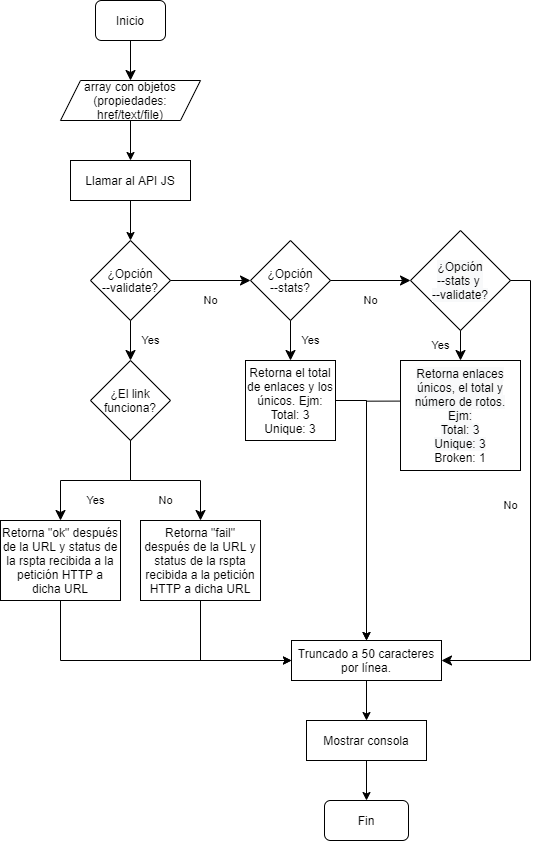

The diagram above was exported from draw.io. Its source (the exported page's mxGraphModel, read from the mxfile embedded in the PNG):
<mxGraphModel dx="1303" dy="973" grid="1" gridSize="10" guides="1" tooltips="1" connect="1" arrows="1" fold="1" page="1" pageScale="1" pageWidth="827" pageHeight="1169" math="0" shadow="0">
  <root>
    <mxCell id="Re3q_bicI65L7OfS4d7Y-0" />
    <mxCell id="Re3q_bicI65L7OfS4d7Y-1" parent="Re3q_bicI65L7OfS4d7Y-0" />
    <mxCell id="TqOMjA8gUt00hM5vhaYG-0" value="Inicio" style="rounded=1;whiteSpace=wrap;html=1;fontSize=12;glass=0;strokeWidth=1;shadow=0;" vertex="1" parent="Re3q_bicI65L7OfS4d7Y-1">
      <mxGeometry x="1045" y="40" width="70" height="40" as="geometry" />
    </mxCell>
    <mxCell id="TqOMjA8gUt00hM5vhaYG-1" value="" style="rounded=0;html=1;jettySize=auto;orthogonalLoop=1;fontSize=11;endArrow=classic;endFill=1;endSize=8;strokeWidth=1;shadow=0;labelBackgroundColor=none;edgeStyle=orthogonalEdgeStyle;exitX=0.5;exitY=1;exitDx=0;exitDy=0;" edge="1" parent="Re3q_bicI65L7OfS4d7Y-1" source="TqOMjA8gUt00hM5vhaYG-0" target="TqOMjA8gUt00hM5vhaYG-3">
      <mxGeometry relative="1" as="geometry">
        <mxPoint x="890" y="50" as="sourcePoint" />
        <mxPoint x="260" y="130" as="targetPoint" />
      </mxGeometry>
    </mxCell>
    <mxCell id="TqOMjA8gUt00hM5vhaYG-2" value="" style="edgeStyle=orthogonalEdgeStyle;rounded=0;orthogonalLoop=1;jettySize=auto;html=1;" edge="1" parent="Re3q_bicI65L7OfS4d7Y-1" source="TqOMjA8gUt00hM5vhaYG-3" target="TqOMjA8gUt00hM5vhaYG-5">
      <mxGeometry relative="1" as="geometry" />
    </mxCell>
    <mxCell id="TqOMjA8gUt00hM5vhaYG-3" value="&lt;span&gt;array con objetos (propiedades: href/text/file)&lt;/span&gt;" style="shape=parallelogram;perimeter=parallelogramPerimeter;whiteSpace=wrap;html=1;fixedSize=1;" vertex="1" parent="Re3q_bicI65L7OfS4d7Y-1">
      <mxGeometry x="1010" y="120" width="140" height="40" as="geometry" />
    </mxCell>
    <mxCell id="TqOMjA8gUt00hM5vhaYG-4" value="" style="edgeStyle=orthogonalEdgeStyle;rounded=0;orthogonalLoop=1;jettySize=auto;html=1;" edge="1" parent="Re3q_bicI65L7OfS4d7Y-1" source="TqOMjA8gUt00hM5vhaYG-5" target="TqOMjA8gUt00hM5vhaYG-6">
      <mxGeometry relative="1" as="geometry" />
    </mxCell>
    <mxCell id="TqOMjA8gUt00hM5vhaYG-5" value="Llamar al API JS" style="whiteSpace=wrap;html=1;" vertex="1" parent="Re3q_bicI65L7OfS4d7Y-1">
      <mxGeometry x="1020" y="200" width="120" height="40" as="geometry" />
    </mxCell>
    <mxCell id="TqOMjA8gUt00hM5vhaYG-6" value="¿Opción&lt;br&gt;--validate?" style="rhombus;whiteSpace=wrap;html=1;" vertex="1" parent="Re3q_bicI65L7OfS4d7Y-1">
      <mxGeometry x="1040" y="280" width="80" height="80" as="geometry" />
    </mxCell>
    <mxCell id="TqOMjA8gUt00hM5vhaYG-7" value="Yes" style="rounded=0;html=1;jettySize=auto;orthogonalLoop=1;fontSize=11;endArrow=classic;endFill=1;endSize=8;strokeWidth=1;shadow=0;labelBackgroundColor=none;edgeStyle=orthogonalEdgeStyle;exitX=0.5;exitY=1;exitDx=0;exitDy=0;" edge="1" parent="Re3q_bicI65L7OfS4d7Y-1" source="TqOMjA8gUt00hM5vhaYG-6" target="TqOMjA8gUt00hM5vhaYG-8">
      <mxGeometry y="20" relative="1" as="geometry">
        <mxPoint as="offset" />
        <mxPoint x="260" y="410" as="sourcePoint" />
        <mxPoint x="1080" y="400" as="targetPoint" />
      </mxGeometry>
    </mxCell>
    <mxCell id="TqOMjA8gUt00hM5vhaYG-8" value="¿El link funciona?" style="rhombus;whiteSpace=wrap;html=1;rounded=0;" vertex="1" parent="Re3q_bicI65L7OfS4d7Y-1">
      <mxGeometry x="1040" y="400" width="80" height="80" as="geometry" />
    </mxCell>
    <mxCell id="TqOMjA8gUt00hM5vhaYG-9" value="Yes" style="rounded=0;html=1;jettySize=auto;orthogonalLoop=1;fontSize=11;endArrow=classic;endFill=1;endSize=8;strokeWidth=1;shadow=0;labelBackgroundColor=none;edgeStyle=orthogonalEdgeStyle;entryX=0.5;entryY=0;entryDx=0;entryDy=0;" edge="1" parent="Re3q_bicI65L7OfS4d7Y-1" source="TqOMjA8gUt00hM5vhaYG-8" target="TqOMjA8gUt00hM5vhaYG-11">
      <mxGeometry y="20" relative="1" as="geometry">
        <mxPoint as="offset" />
        <mxPoint x="1090" y="290" as="sourcePoint" />
        <mxPoint x="1080" y="520" as="targetPoint" />
      </mxGeometry>
    </mxCell>
    <mxCell id="TqOMjA8gUt00hM5vhaYG-10" style="edgeStyle=orthogonalEdgeStyle;rounded=0;orthogonalLoop=1;jettySize=auto;html=1;entryX=0;entryY=0.5;entryDx=0;entryDy=0;" edge="1" parent="Re3q_bicI65L7OfS4d7Y-1" source="TqOMjA8gUt00hM5vhaYG-11" target="TqOMjA8gUt00hM5vhaYG-16">
      <mxGeometry relative="1" as="geometry">
        <Array as="points">
          <mxPoint x="1010" y="700" />
        </Array>
      </mxGeometry>
    </mxCell>
    <mxCell id="TqOMjA8gUt00hM5vhaYG-11" value="Retorna &quot;ok&quot; después de la URL y status de la rspta recibida a la petición HTTP a dicha URL" style="rounded=0;whiteSpace=wrap;html=1;" vertex="1" parent="Re3q_bicI65L7OfS4d7Y-1">
      <mxGeometry x="950" y="560" width="120" height="80" as="geometry" />
    </mxCell>
    <mxCell id="TqOMjA8gUt00hM5vhaYG-12" value="No" style="edgeStyle=orthogonalEdgeStyle;rounded=0;html=1;jettySize=auto;orthogonalLoop=1;fontSize=11;endArrow=classic;endFill=1;endSize=8;strokeWidth=1;shadow=0;labelBackgroundColor=none;exitX=0.5;exitY=1;exitDx=0;exitDy=0;entryX=0.5;entryY=0;entryDx=0;entryDy=0;" edge="1" parent="Re3q_bicI65L7OfS4d7Y-1" source="TqOMjA8gUt00hM5vhaYG-8" target="TqOMjA8gUt00hM5vhaYG-14">
      <mxGeometry y="-20" relative="1" as="geometry">
        <mxPoint as="offset" />
        <mxPoint x="475" y="410" as="sourcePoint" />
        <mxPoint x="1180" y="560" as="targetPoint" />
      </mxGeometry>
    </mxCell>
    <mxCell id="TqOMjA8gUt00hM5vhaYG-13" style="edgeStyle=orthogonalEdgeStyle;rounded=0;orthogonalLoop=1;jettySize=auto;html=1;entryX=0;entryY=0.5;entryDx=0;entryDy=0;" edge="1" parent="Re3q_bicI65L7OfS4d7Y-1" source="TqOMjA8gUt00hM5vhaYG-14" target="TqOMjA8gUt00hM5vhaYG-16">
      <mxGeometry relative="1" as="geometry">
        <Array as="points">
          <mxPoint x="1150" y="700" />
        </Array>
      </mxGeometry>
    </mxCell>
    <mxCell id="TqOMjA8gUt00hM5vhaYG-14" value="&lt;span&gt;Retorna &quot;fail&quot; después de la URL y status de la rspta recibida a la petición HTTP a dicha URL&lt;/span&gt;" style="rounded=0;whiteSpace=wrap;html=1;" vertex="1" parent="Re3q_bicI65L7OfS4d7Y-1">
      <mxGeometry x="1090" y="560" width="120" height="80" as="geometry" />
    </mxCell>
    <mxCell id="TqOMjA8gUt00hM5vhaYG-15" value="" style="edgeStyle=orthogonalEdgeStyle;rounded=0;orthogonalLoop=1;jettySize=auto;html=1;" edge="1" parent="Re3q_bicI65L7OfS4d7Y-1" source="TqOMjA8gUt00hM5vhaYG-16" target="TqOMjA8gUt00hM5vhaYG-29">
      <mxGeometry relative="1" as="geometry" />
    </mxCell>
    <mxCell id="TqOMjA8gUt00hM5vhaYG-16" value="Truncado a 50 caracteres por línea." style="rounded=1;whiteSpace=wrap;html=1;arcSize=0;" vertex="1" parent="Re3q_bicI65L7OfS4d7Y-1">
      <mxGeometry x="1241" y="680" width="150" height="40" as="geometry" />
    </mxCell>
    <mxCell id="TqOMjA8gUt00hM5vhaYG-17" value="No" style="edgeStyle=orthogonalEdgeStyle;rounded=0;html=1;jettySize=auto;orthogonalLoop=1;fontSize=11;endArrow=classic;endFill=1;endSize=8;strokeWidth=1;shadow=0;labelBackgroundColor=none;exitX=1;exitY=0.5;exitDx=0;exitDy=0;entryX=0;entryY=0.5;entryDx=0;entryDy=0;" edge="1" parent="Re3q_bicI65L7OfS4d7Y-1" source="TqOMjA8gUt00hM5vhaYG-6" target="TqOMjA8gUt00hM5vhaYG-18">
      <mxGeometry y="-20" relative="1" as="geometry">
        <mxPoint as="offset" />
        <mxPoint x="1090" y="570" as="sourcePoint" />
        <mxPoint x="1191" y="320" as="targetPoint" />
      </mxGeometry>
    </mxCell>
    <mxCell id="TqOMjA8gUt00hM5vhaYG-18" value="&lt;span&gt;¿Opción&lt;/span&gt;&lt;br&gt;&lt;span&gt;--stats?&lt;/span&gt;" style="rhombus;whiteSpace=wrap;html=1;" vertex="1" parent="Re3q_bicI65L7OfS4d7Y-1">
      <mxGeometry x="1200" y="280" width="80" height="80" as="geometry" />
    </mxCell>
    <mxCell id="TqOMjA8gUt00hM5vhaYG-19" value="Yes" style="rounded=0;html=1;jettySize=auto;orthogonalLoop=1;fontSize=11;endArrow=classic;endFill=1;endSize=8;strokeWidth=1;shadow=0;labelBackgroundColor=none;edgeStyle=orthogonalEdgeStyle;exitX=0.5;exitY=1;exitDx=0;exitDy=0;" edge="1" parent="Re3q_bicI65L7OfS4d7Y-1" source="TqOMjA8gUt00hM5vhaYG-18" target="TqOMjA8gUt00hM5vhaYG-21">
      <mxGeometry y="20" relative="1" as="geometry">
        <mxPoint as="offset" />
        <mxPoint x="1231" y="360" as="sourcePoint" />
        <mxPoint x="1201" y="400" as="targetPoint" />
      </mxGeometry>
    </mxCell>
    <mxCell id="TqOMjA8gUt00hM5vhaYG-20" style="edgeStyle=orthogonalEdgeStyle;rounded=0;orthogonalLoop=1;jettySize=auto;html=1;exitX=1;exitY=0.5;exitDx=0;exitDy=0;" edge="1" parent="Re3q_bicI65L7OfS4d7Y-1" source="TqOMjA8gUt00hM5vhaYG-21" target="TqOMjA8gUt00hM5vhaYG-16">
      <mxGeometry relative="1" as="geometry" />
    </mxCell>
    <mxCell id="TqOMjA8gUt00hM5vhaYG-21" value="Retorna el total de enlaces y los únicos. Ejm:&lt;br&gt;Total: 3&lt;br&gt;Unique: 3" style="rounded=0;whiteSpace=wrap;html=1;" vertex="1" parent="Re3q_bicI65L7OfS4d7Y-1">
      <mxGeometry x="1195" y="400" width="90" height="80" as="geometry" />
    </mxCell>
    <mxCell id="TqOMjA8gUt00hM5vhaYG-22" value="No" style="edgeStyle=orthogonalEdgeStyle;rounded=0;html=1;jettySize=auto;orthogonalLoop=1;fontSize=11;endArrow=classic;endFill=1;endSize=8;strokeWidth=1;shadow=0;labelBackgroundColor=none;exitX=1;exitY=0.5;exitDx=0;exitDy=0;" edge="1" parent="Re3q_bicI65L7OfS4d7Y-1" source="TqOMjA8gUt00hM5vhaYG-18" target="TqOMjA8gUt00hM5vhaYG-23">
      <mxGeometry y="-20" relative="1" as="geometry">
        <mxPoint as="offset" />
        <mxPoint x="1130" y="330" as="sourcePoint" />
        <mxPoint x="1370" y="320" as="targetPoint" />
      </mxGeometry>
    </mxCell>
    <mxCell id="TqOMjA8gUt00hM5vhaYG-23" value="&lt;span style=&quot;color: rgb(0 , 0 , 0) ; font-family: &amp;#34;helvetica&amp;#34; ; font-size: 12px ; font-style: normal ; font-weight: 400 ; letter-spacing: normal ; text-align: center ; text-indent: 0px ; text-transform: none ; word-spacing: 0px ; background-color: rgb(248 , 249 , 250)&quot;&gt;¿Opción&lt;/span&gt;&lt;br style=&quot;color: rgb(0 , 0 , 0) ; font-family: &amp;#34;helvetica&amp;#34; ; font-size: 12px ; font-style: normal ; font-weight: 400 ; letter-spacing: normal ; text-align: center ; text-indent: 0px ; text-transform: none ; word-spacing: 0px ; background-color: rgb(248 , 249 , 250)&quot;&gt;&lt;span style=&quot;color: rgb(0 , 0 , 0) ; font-family: &amp;#34;helvetica&amp;#34; ; font-size: 12px ; font-style: normal ; font-weight: 400 ; letter-spacing: normal ; text-align: center ; text-indent: 0px ; text-transform: none ; word-spacing: 0px ; background-color: rgb(248 , 249 , 250)&quot;&gt;--stats y &lt;br&gt;--validate?&lt;/span&gt;" style="rhombus;whiteSpace=wrap;html=1;" vertex="1" parent="Re3q_bicI65L7OfS4d7Y-1">
      <mxGeometry x="1360" y="270" width="100" height="100" as="geometry" />
    </mxCell>
    <mxCell id="TqOMjA8gUt00hM5vhaYG-24" value="Yes" style="rounded=0;html=1;jettySize=auto;orthogonalLoop=1;fontSize=11;endArrow=classic;endFill=1;endSize=8;strokeWidth=1;shadow=0;labelBackgroundColor=none;edgeStyle=orthogonalEdgeStyle;" edge="1" parent="Re3q_bicI65L7OfS4d7Y-1" source="TqOMjA8gUt00hM5vhaYG-23" target="TqOMjA8gUt00hM5vhaYG-26">
      <mxGeometry y="20" relative="1" as="geometry">
        <mxPoint as="offset" />
        <mxPoint x="1250" y="370" as="sourcePoint" />
        <mxPoint x="1410" y="400" as="targetPoint" />
      </mxGeometry>
    </mxCell>
    <mxCell id="TqOMjA8gUt00hM5vhaYG-25" style="edgeStyle=orthogonalEdgeStyle;rounded=0;orthogonalLoop=1;jettySize=auto;html=1;entryX=0.5;entryY=0;entryDx=0;entryDy=0;exitX=0.013;exitY=0.369;exitDx=0;exitDy=0;exitPerimeter=0;" edge="1" parent="Re3q_bicI65L7OfS4d7Y-1" source="TqOMjA8gUt00hM5vhaYG-26" target="TqOMjA8gUt00hM5vhaYG-16">
      <mxGeometry relative="1" as="geometry">
        <mxPoint x="1310" y="438" as="sourcePoint" />
        <Array as="points">
          <mxPoint x="1316" y="441" />
        </Array>
      </mxGeometry>
    </mxCell>
    <mxCell id="TqOMjA8gUt00hM5vhaYG-26" value="&lt;span style=&quot;color: rgb(0 , 0 , 0) ; font-family: &amp;#34;helvetica&amp;#34; ; font-size: 12px ; font-style: normal ; font-weight: 400 ; letter-spacing: normal ; text-align: center ; text-indent: 0px ; text-transform: none ; word-spacing: 0px ; background-color: rgb(248 , 249 , 250) ; display: inline ; float: none&quot;&gt;Retorna enlaces únicos, el total y número de rotos. Ejm:&lt;/span&gt;&lt;br style=&quot;color: rgb(0 , 0 , 0) ; font-family: &amp;#34;helvetica&amp;#34; ; font-size: 12px ; font-style: normal ; font-weight: 400 ; letter-spacing: normal ; text-align: center ; text-indent: 0px ; text-transform: none ; word-spacing: 0px ; background-color: rgb(248 , 249 , 250)&quot;&gt;&lt;span style=&quot;color: rgb(0 , 0 , 0) ; font-family: &amp;#34;helvetica&amp;#34; ; font-size: 12px ; font-style: normal ; font-weight: 400 ; letter-spacing: normal ; text-align: center ; text-indent: 0px ; text-transform: none ; word-spacing: 0px ; background-color: rgb(248 , 249 , 250) ; display: inline ; float: none&quot;&gt;Total: 3&lt;/span&gt;&lt;br style=&quot;color: rgb(0 , 0 , 0) ; font-family: &amp;#34;helvetica&amp;#34; ; font-size: 12px ; font-style: normal ; font-weight: 400 ; letter-spacing: normal ; text-align: center ; text-indent: 0px ; text-transform: none ; word-spacing: 0px ; background-color: rgb(248 , 249 , 250)&quot;&gt;&lt;span style=&quot;color: rgb(0 , 0 , 0) ; font-family: &amp;#34;helvetica&amp;#34; ; font-size: 12px ; font-style: normal ; font-weight: 400 ; letter-spacing: normal ; text-align: center ; text-indent: 0px ; text-transform: none ; word-spacing: 0px ; background-color: rgb(248 , 249 , 250) ; display: inline ; float: none&quot;&gt;Unique: 3&lt;/span&gt;&lt;br&gt;Broken: 1" style="rounded=0;whiteSpace=wrap;html=1;" vertex="1" parent="Re3q_bicI65L7OfS4d7Y-1">
      <mxGeometry x="1350" y="400" width="120" height="110" as="geometry" />
    </mxCell>
    <mxCell id="TqOMjA8gUt00hM5vhaYG-27" value="No" style="edgeStyle=orthogonalEdgeStyle;rounded=0;html=1;jettySize=auto;orthogonalLoop=1;fontSize=11;endArrow=classic;endFill=1;endSize=8;strokeWidth=1;shadow=0;labelBackgroundColor=none;exitX=1;exitY=0.5;exitDx=0;exitDy=0;entryX=1;entryY=0.5;entryDx=0;entryDy=0;" edge="1" parent="Re3q_bicI65L7OfS4d7Y-1" source="TqOMjA8gUt00hM5vhaYG-23" target="TqOMjA8gUt00hM5vhaYG-16">
      <mxGeometry y="-20" relative="1" as="geometry">
        <mxPoint as="offset" />
        <mxPoint x="1290" y="330" as="sourcePoint" />
        <mxPoint x="1520" y="320" as="targetPoint" />
      </mxGeometry>
    </mxCell>
    <mxCell id="TqOMjA8gUt00hM5vhaYG-28" style="edgeStyle=orthogonalEdgeStyle;rounded=0;orthogonalLoop=1;jettySize=auto;html=1;entryX=0.5;entryY=0;entryDx=0;entryDy=0;" edge="1" parent="Re3q_bicI65L7OfS4d7Y-1" source="TqOMjA8gUt00hM5vhaYG-29" target="TqOMjA8gUt00hM5vhaYG-30">
      <mxGeometry relative="1" as="geometry" />
    </mxCell>
    <mxCell id="TqOMjA8gUt00hM5vhaYG-29" value="Mostrar consola" style="whiteSpace=wrap;html=1;rounded=1;arcSize=0;" vertex="1" parent="Re3q_bicI65L7OfS4d7Y-1">
      <mxGeometry x="1256" y="760" width="120" height="40" as="geometry" />
    </mxCell>
    <mxCell id="TqOMjA8gUt00hM5vhaYG-30" value="Fin" style="rounded=1;whiteSpace=wrap;html=1;" vertex="1" parent="Re3q_bicI65L7OfS4d7Y-1">
      <mxGeometry x="1274" y="840" width="84" height="40" as="geometry" />
    </mxCell>
  </root>
</mxGraphModel>